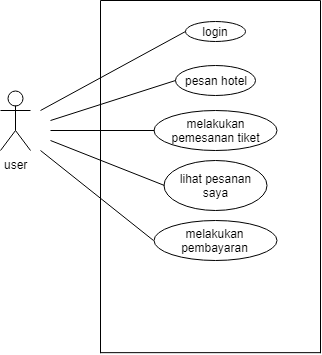

The diagram above was exported from draw.io. Its source (the exported page's mxGraphModel, read from the mxfile embedded in the PNG):
<mxGraphModel dx="1080" dy="484" grid="1" gridSize="10" guides="1" tooltips="1" connect="1" arrows="1" fold="1" page="1" pageScale="1" pageWidth="850" pageHeight="1100" math="0" shadow="0">
  <root>
    <mxCell id="0" />
    <mxCell id="1" parent="0" />
    <mxCell id="1EJCn08yPEdeCgk1wcDt-2" value="user" style="shape=umlActor;verticalLabelPosition=bottom;labelBackgroundColor=#ffffff;verticalAlign=top;html=1;outlineConnect=0;" parent="1" vertex="1">
      <mxGeometry x="180" y="130" width="30" height="60" as="geometry" />
    </mxCell>
    <mxCell id="1EJCn08yPEdeCgk1wcDt-5" value="login" style="ellipse;whiteSpace=wrap;html=1;" parent="1" vertex="1">
      <mxGeometry x="364.5" y="61" width="60" height="20" as="geometry" />
    </mxCell>
    <mxCell id="1EJCn08yPEdeCgk1wcDt-7" value="melakukan pemesanan tiket" style="ellipse;whiteSpace=wrap;html=1;" parent="1" vertex="1">
      <mxGeometry x="333.5" y="150" width="123" height="40" as="geometry" />
    </mxCell>
    <mxCell id="1EJCn08yPEdeCgk1wcDt-8" value="pesan hotel" style="ellipse;whiteSpace=wrap;html=1;" parent="1" vertex="1">
      <mxGeometry x="355" y="105" width="80" height="30" as="geometry" />
    </mxCell>
    <mxCell id="1EJCn08yPEdeCgk1wcDt-9" value="lihat pesanan saya" style="ellipse;whiteSpace=wrap;html=1;" parent="1" vertex="1">
      <mxGeometry x="343.5" y="200" width="103" height="50" as="geometry" />
    </mxCell>
    <mxCell id="1EJCn08yPEdeCgk1wcDt-11" value="melakukan pembayaran" style="ellipse;whiteSpace=wrap;html=1;" parent="1" vertex="1">
      <mxGeometry x="333" y="260" width="123" height="40" as="geometry" />
    </mxCell>
    <mxCell id="1EJCn08yPEdeCgk1wcDt-12" value="" style="endArrow=none;html=1;" parent="1" edge="1">
      <mxGeometry width="50" height="50" relative="1" as="geometry">
        <mxPoint x="280" y="392.7586206896552" as="sourcePoint" />
        <mxPoint x="280" y="40" as="targetPoint" />
      </mxGeometry>
    </mxCell>
    <mxCell id="1EJCn08yPEdeCgk1wcDt-13" value="" style="endArrow=none;html=1;" parent="1" edge="1">
      <mxGeometry width="50" height="50" relative="1" as="geometry">
        <mxPoint x="500" y="392.7586206896551" as="sourcePoint" />
        <mxPoint x="500" y="40" as="targetPoint" />
      </mxGeometry>
    </mxCell>
    <mxCell id="1EJCn08yPEdeCgk1wcDt-14" value="" style="endArrow=none;html=1;" parent="1" edge="1">
      <mxGeometry width="50" height="50" relative="1" as="geometry">
        <mxPoint x="280" y="40" as="sourcePoint" />
        <mxPoint x="500" y="40" as="targetPoint" />
      </mxGeometry>
    </mxCell>
    <mxCell id="1EJCn08yPEdeCgk1wcDt-15" value="" style="endArrow=none;html=1;" parent="1" edge="1">
      <mxGeometry width="50" height="50" relative="1" as="geometry">
        <mxPoint x="280" y="392.1724137931035" as="sourcePoint" />
        <mxPoint x="500" y="392.1724137931035" as="targetPoint" />
      </mxGeometry>
    </mxCell>
    <mxCell id="1EJCn08yPEdeCgk1wcDt-17" value="" style="endArrow=none;html=1;entryX=0;entryY=0.5;entryDx=0;entryDy=0;" parent="1" target="1EJCn08yPEdeCgk1wcDt-5" edge="1">
      <mxGeometry width="50" height="50" relative="1" as="geometry">
        <mxPoint x="220" y="150" as="sourcePoint" />
        <mxPoint x="280" y="210" as="targetPoint" />
      </mxGeometry>
    </mxCell>
    <mxCell id="1EJCn08yPEdeCgk1wcDt-18" value="" style="endArrow=none;html=1;entryX=0;entryY=0.5;entryDx=0;entryDy=0;" parent="1" target="1EJCn08yPEdeCgk1wcDt-8" edge="1">
      <mxGeometry width="50" height="50" relative="1" as="geometry">
        <mxPoint x="230" y="160" as="sourcePoint" />
        <mxPoint x="374.71428571428567" y="81" as="targetPoint" />
      </mxGeometry>
    </mxCell>
    <mxCell id="1EJCn08yPEdeCgk1wcDt-19" value="" style="endArrow=none;html=1;entryX=0;entryY=0.5;entryDx=0;entryDy=0;" parent="1" target="1EJCn08yPEdeCgk1wcDt-7" edge="1">
      <mxGeometry width="50" height="50" relative="1" as="geometry">
        <mxPoint x="230" y="170" as="sourcePoint" />
        <mxPoint x="365" y="130.14285714285717" as="targetPoint" />
      </mxGeometry>
    </mxCell>
    <mxCell id="1EJCn08yPEdeCgk1wcDt-20" value="" style="endArrow=none;html=1;entryX=0;entryY=0.5;entryDx=0;entryDy=0;" parent="1" target="1EJCn08yPEdeCgk1wcDt-9" edge="1">
      <mxGeometry width="50" height="50" relative="1" as="geometry">
        <mxPoint x="230" y="180" as="sourcePoint" />
        <mxPoint x="343.28571428571433" y="179.85714285714283" as="targetPoint" />
      </mxGeometry>
    </mxCell>
    <mxCell id="1EJCn08yPEdeCgk1wcDt-21" value="" style="endArrow=none;html=1;entryX=0;entryY=0.5;entryDx=0;entryDy=0;" parent="1" target="1EJCn08yPEdeCgk1wcDt-11" edge="1">
      <mxGeometry width="50" height="50" relative="1" as="geometry">
        <mxPoint x="220" y="190" as="sourcePoint" />
        <mxPoint x="353.57142857142856" y="235.28571428571428" as="targetPoint" />
      </mxGeometry>
    </mxCell>
  </root>
</mxGraphModel>